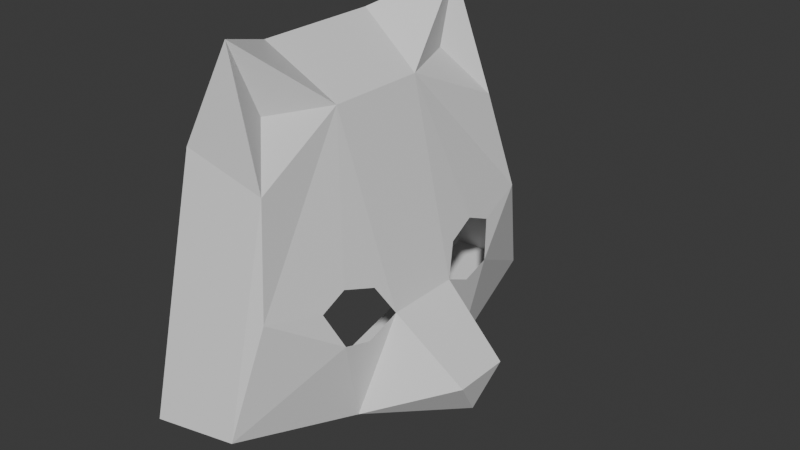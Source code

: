 # Source: FINAL_MASK_SIMPLIFICADA.blend  (saved by Blender 4.5.90; exported with 4.5.12 LTS)
import bpy
from mathutils import Matrix  # noqa: F401  (used for matrix-valued properties, if any)

bpy.ops.wm.read_factory_settings(use_empty=True)
scene = bpy.context.scene
scene.name = 'Scene'

# ---- collections
col_collection = bpy.data.collections.new('Collection'); scene.collection.children.link(col_collection)

# ---- materials (node trees are filled in below, after node groups)
mat_material = bpy.data.materials.new('Material')
mat_material.alpha_threshold = 0.0
mat_material.roughness = 0.5
mat_material.line_color = (0.0, 0.0, 0.0, 1.0)

# ---- material node trees
mat_material.use_nodes = True; mat_material.node_tree.nodes.clear()
_N = mat_material.node_tree.nodes; _L = mat_material.node_tree.links
n0 = _N.new('ShaderNodeOutputMaterial'); n0.name = 'Material Output'; n0.location = (200, 100)
n1 = _N.new('ShaderNodeBsdfPrincipled'); n1.name = 'Principled BSDF'; n1.location = (-200, 100)
n1.inputs[3].default_value = 1.45
_L.new(n1.outputs[0], n0.inputs[0])
n0.is_active_output = True

# ---- world
world_world = bpy.data.worlds.new('World'); scene.world = world_world
world_world.use_nodes = True; world_world.node_tree.nodes.clear()
_N = world_world.node_tree.nodes; _L = world_world.node_tree.links
n0 = _N.new('ShaderNodeOutputWorld'); n0.name = 'World Output'; n0.location = (200, 100)
n1 = _N.new('ShaderNodeBackground'); n1.name = 'Background'; n1.location = (-200, 100)
n1.inputs[0].default_value = (0.05088, 0.05088, 0.05088, 1.0)
_L.new(n1.outputs[0], n0.inputs[0])
n0.is_active_output = True
world_world.color = (0.05088, 0.05088, 0.05088)
world_world.sun_shadow_jitter_overblur = 0.0

# ---- meshes
me_cube = bpy.data.meshes.new('Cube')
me_cube.from_pydata([(0.3946, -1.001, -0.4854), (0.4599, -0.8486, -0.01027), (0.002834, -0.3125, 0.8474), (0.0145, -1.052, -0.5184), (0.5179, -0.3759, -0.6227), (-0.006724, -0.7543, 0.5398), (0.002834, 0.0, -0.7996), (0.3258, -0.251, 0.6436), (0.5752, -0.1883, -0.1978), (0.8531, 0.0, -0.635), (0.8983, -0.1461, -0.4513), (0.5565, -0.4901, -0.2277), (0.378, -0.7412, 0.4389), (0.1966, -0.6992, 0.9723), (0.2217, -0.5689, 0.6583), (0.5072, -0.568, -0.06928), (0.53, -0.274, -0.06311), (0.5046, -0.434, -0.01627), (0.5595, -0.3448, -0.2673), (0.3946, 1.001, -0.4854), (0.4599, 0.8486, -0.01027), (0.002834, 0.3125, 0.8474), (0.0145, 1.052, -0.5184), (0.5179, 0.3759, -0.6227), (-0.006724, 0.7543, 0.5398), (0.3258, 0.251, 0.6436), (0.5752, 0.1883, -0.1978), (0.8983, 0.1344, -0.4513), (0.5565, 0.4901, -0.2277), (0.378, 0.7412, 0.4389), (0.1966, 0.6992, 0.9723), (0.2217, 0.5689, 0.6583), (0.5072, 0.568, -0.06928), (0.53, 0.274, -0.06311), (0.5046, 0.434, -0.01627), (0.5595, 0.3448, -0.2673)], [], [(1, 7, 12), (6, 4, 0, 3), (1, 12, 5, 3, 0), (4, 9, 10), (6, 9, 4), (4, 8, 18, 11), (0, 4, 11), (5, 12, 13), (2, 13, 7), (7, 13, 14), (13, 2, 5), (14, 12, 7), (14, 13, 12), (15, 17, 1, 11), (11, 1, 0), (1, 17, 16, 8, 7), (9, 27, 10), (20, 29, 25), (6, 22, 19, 23), (20, 19, 22, 24, 29), (23, 27, 9), (10, 27, 26, 8), (6, 23, 9), (23, 28, 35, 26), (19, 28, 23), (24, 30, 29), (21, 25, 30), (25, 31, 30), (30, 24, 21), (31, 25, 29), (31, 29, 30), (32, 28, 20, 34), (28, 19, 20), (20, 25, 26, 33, 34), (7, 25, 21, 2), (8, 4, 10), (8, 26, 25, 7), (26, 27, 23)])
_uv = me_cube.uv_layers.new(name='UVMap')
_uv.uv.foreach_set('vector', [0.5, 0.75, 0.6222, 0.7285, 0.5069, 0.8348, 0.25, 0.625, 0.375, 0.625, 0.375, 0.75, 0.25, 0.75, 0.5, 0.75, 0.5069, 0.8348, 0.5, 0.875, 0.25, 0.75, 0.375, 0.75, 0.375, 0.625, 0.375, 0.5733, 0.4062, 0.5976, 0.25, 0.625, 0.375, 0.5733, 0.375, 0.625, 0.375, 0.625, 0.5, 0.6626, 0.4678, 0.6702, 0.4643, 0.6915, 0.375, 0.75, 0.375, 0.625, 0.4643, 0.6915, 0.5, 0.875, 0.5069, 0.8348, 0.5525, 0.8503, 0.625, 0.875, 0.5525, 0.8503, 0.6222, 0.7285, 0.6222, 0.7285, 0.5525, 0.8503, 0.5517, 0.8075, 0.5525, 0.8503, 0.625, 0.875, 0.5, 0.875, 0.5517, 0.8075, 0.5069, 0.8348, 0.6222, 0.7285, 0.5517, 0.8075, 0.5525, 0.8503, 0.5069, 0.8348, 0.0, 0.0, 0.5136, 0.7061, 0.5, 0.75, 0.4643, 0.6915, 0.4643, 0.6915, 0.5, 0.75, 0.375, 0.75, 0.5, 0.75, 0.5136, 0.7061, 0.515, 0.6851, 0.5, 0.6626, 0.6222, 0.7285, 0.375, 0.5733, 0.4062, 0.5976, 0.4062, 0.5976, 0.5, 0.75, 0.5069, 0.8348, 0.6222, 0.7285, 0.25, 0.625, 0.25, 0.75, 0.375, 0.75, 0.375, 0.625, 0.5, 0.75, 0.375, 0.75, 0.25, 0.75, 0.5, 0.875, 0.5069, 0.8348, 0.375, 0.625, 0.4062, 0.5976, 0.375, 0.5733, 0.4062, 0.5976, 0.4062, 0.5976, 0.5, 0.6626, 0.5, 0.6626, 0.25, 0.625, 0.375, 0.625, 0.375, 0.5733, 0.375, 0.625, 0.4643, 0.6915, 0.4678, 0.6702, 0.5, 0.6626, 0.375, 0.75, 0.4643, 0.6915, 0.375, 0.625, 0.5, 0.875, 0.5525, 0.8503, 0.5069, 0.8348, 0.625, 0.875, 0.6222, 0.7285, 0.5525, 0.8503, 0.6222, 0.7285, 0.5517, 0.8075, 0.5525, 0.8503, 0.5525, 0.8503, 0.5, 0.875, 0.625, 0.875, 0.5517, 0.8075, 0.6222, 0.7285, 0.5069, 0.8348, 0.5517, 0.8075, 0.5069, 0.8348, 0.5525, 0.8503, 0.0, 0.0, 0.4643, 0.6915, 0.5, 0.75, 0.5136, 0.7061, 0.4643, 0.6915, 0.375, 0.75, 0.5, 0.75, 0.5, 0.75, 0.6222, 0.7285, 0.5, 0.6626, 0.515, 0.6851, 0.5136, 0.7061, 0.6222, 0.7285, 0.6222, 0.7285, 0.625, 0.875, 0.625, 0.875, 0.5, 0.6626, 0.375, 0.625, 0.4062, 0.5976, 0.5, 0.6626, 0.5, 0.6626, 0.6222, 0.7285, 0.6222, 0.7285, 0.5, 0.6626, 0.4062, 0.5976, 0.375, 0.625])
me_cube.materials.append(mat_material)
me_cube.use_mirror_vertex_groups = False
me_cube.update()

# ---- objects
ob_cube = bpy.data.objects.new('Cube', me_cube)
ob_empty = bpy.data.objects.new('Empty', None)

# ---- transforms, parenting, visibility, modifiers, constraints
ob_cube.location = (0.0, 0.0, 0.0)
ob_cube.scale = (1.705, 1.635, 1.775)
ob_cube.lock_rotations_4d = False
ob_cube.empty_display_type = 'ARROWS'
ob_cube.lineart.crease_threshold = 0.0
ob_empty.location = (-1.836, -3.59, 0.0)
ob_empty.rotation_euler = (1.571, -0.0, 1.571)
ob_empty.empty_display_type = 'IMAGE'
ob_empty.empty_display_size = 5.0

# ---- collection membership
col_collection.objects.link(ob_cube)
col_collection.objects.link(ob_empty)

# ---- scene / render settings (as saved in the file)
scene.frame_start = 1; scene.frame_end = 250; scene.frame_set(14)
scene.render.engine = 'BLENDER_EEVEE_NEXT'
bpy.context.view_layer.update()

# ---- added for rendering (the .blend has no active camera and no usable light): camera, sun
cam_auto = bpy.data.cameras.new('AutoCamera')
cam_auto.lens = 50.0
cam_auto.sensor_width = 36.0
cam_auto.clip_end = 1000.0
ob_auto_camera = bpy.data.objects.new('AutoCamera', cam_auto)
scene.collection.objects.link(ob_auto_camera)
ob_auto_camera.location = (5.30271, -5.45109, 3.78737)
ob_auto_camera.rotation_euler = (1.09748, -7.21219e-08, 0.694738)
scene.camera = ob_auto_camera
light_auto_sun = bpy.data.lights.new('AutoSun', 'SUN')
light_auto_sun.energy = 3.0
light_auto_sun.angle = 0.0523599
ob_auto_sun = bpy.data.objects.new('AutoSun', light_auto_sun)
scene.collection.objects.link(ob_auto_sun)
ob_auto_sun.rotation_euler = (0.872665, 0.174533, 0.523599)
bpy.context.view_layer.update()
